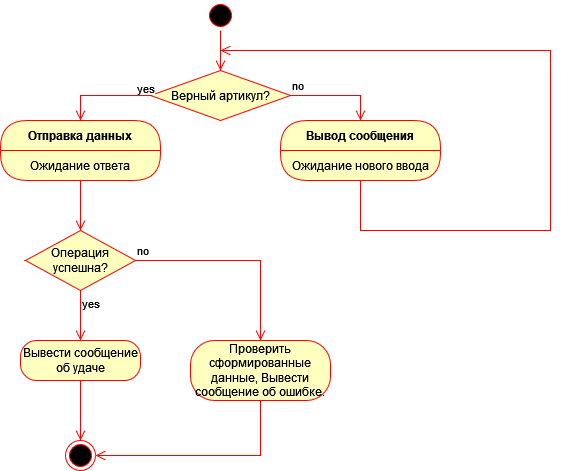

The diagram above was exported from draw.io. Its source (the exported page's mxGraphModel, read from the mxfile embedded in the PNG):
<mxGraphModel dx="1047" dy="603" grid="1" gridSize="10" guides="1" tooltips="1" connect="1" arrows="1" fold="1" page="1" pageScale="1" pageWidth="827" pageHeight="1169" math="0" shadow="0">
  <root>
    <mxCell id="0" />
    <mxCell id="1" parent="0" />
    <mxCell id="nwTNy-ysj1nIaQYbFZNe-1" value="" style="ellipse;html=1;shape=startState;fillColor=#000000;strokeColor=#ff0000;" vertex="1" parent="1">
      <mxGeometry x="385" y="10" width="30" height="30" as="geometry" />
    </mxCell>
    <mxCell id="nwTNy-ysj1nIaQYbFZNe-2" value="" style="edgeStyle=orthogonalEdgeStyle;html=1;verticalAlign=bottom;endArrow=open;endSize=8;strokeColor=#ff0000;rounded=0;entryX=0.5;entryY=0;entryDx=0;entryDy=0;" edge="1" source="nwTNy-ysj1nIaQYbFZNe-1" parent="1" target="nwTNy-ysj1nIaQYbFZNe-26">
      <mxGeometry relative="1" as="geometry">
        <mxPoint x="398" y="70" as="targetPoint" />
      </mxGeometry>
    </mxCell>
    <mxCell id="nwTNy-ysj1nIaQYbFZNe-7" value="" style="ellipse;html=1;shape=endState;fillColor=#000000;strokeColor=#ff0000;" vertex="1" parent="1">
      <mxGeometry x="245" y="450" width="30" height="30" as="geometry" />
    </mxCell>
    <mxCell id="nwTNy-ysj1nIaQYbFZNe-23" value="Отправка данных" style="swimlane;fontStyle=1;align=center;verticalAlign=middle;childLayout=stackLayout;horizontal=1;startSize=30;horizontalStack=0;resizeParent=0;resizeLast=1;container=0;fontColor=#000000;collapsible=0;rounded=1;arcSize=30;strokeColor=#ff0000;fillColor=#ffffc0;swimlaneFillColor=#ffffc0;dropTarget=0;" vertex="1" parent="1">
      <mxGeometry x="180" y="130" width="160" height="60" as="geometry" />
    </mxCell>
    <mxCell id="nwTNy-ysj1nIaQYbFZNe-24" value="Ожидание ответа" style="text;html=1;strokeColor=none;fillColor=none;align=center;verticalAlign=middle;spacingLeft=4;spacingRight=4;whiteSpace=wrap;overflow=hidden;rotatable=0;fontColor=#000000;" vertex="1" parent="nwTNy-ysj1nIaQYbFZNe-23">
      <mxGeometry y="30" width="160" height="30" as="geometry" />
    </mxCell>
    <mxCell id="nwTNy-ysj1nIaQYbFZNe-25" value="" style="edgeStyle=orthogonalEdgeStyle;html=1;verticalAlign=bottom;endArrow=open;endSize=8;strokeColor=#ff0000;rounded=0;entryX=0.5;entryY=0;entryDx=0;entryDy=0;" edge="1" source="nwTNy-ysj1nIaQYbFZNe-23" parent="1" target="nwTNy-ysj1nIaQYbFZNe-35">
      <mxGeometry relative="1" as="geometry">
        <mxPoint x="260" y="240" as="targetPoint" />
        <Array as="points" />
      </mxGeometry>
    </mxCell>
    <mxCell id="nwTNy-ysj1nIaQYbFZNe-26" value="Верный артикул?" style="rhombus;whiteSpace=wrap;html=1;fillColor=#ffffc0;strokeColor=#ff0000;" vertex="1" parent="1">
      <mxGeometry x="330" y="80" width="140" height="50" as="geometry" />
    </mxCell>
    <mxCell id="nwTNy-ysj1nIaQYbFZNe-27" value="no" style="edgeStyle=orthogonalEdgeStyle;html=1;align=left;verticalAlign=bottom;endArrow=open;endSize=8;strokeColor=#ff0000;rounded=0;entryX=0.5;entryY=0;entryDx=0;entryDy=0;" edge="1" source="nwTNy-ysj1nIaQYbFZNe-26" parent="1" target="nwTNy-ysj1nIaQYbFZNe-29">
      <mxGeometry x="-1" relative="1" as="geometry">
        <mxPoint x="560" y="130" as="targetPoint" />
        <Array as="points">
          <mxPoint x="540" y="105" />
        </Array>
      </mxGeometry>
    </mxCell>
    <mxCell id="nwTNy-ysj1nIaQYbFZNe-28" value="yes" style="edgeStyle=orthogonalEdgeStyle;html=1;align=left;verticalAlign=top;endArrow=open;endSize=8;strokeColor=#ff0000;rounded=0;entryX=0.5;entryY=0;entryDx=0;entryDy=0;exitX=0;exitY=0.5;exitDx=0;exitDy=0;" edge="1" source="nwTNy-ysj1nIaQYbFZNe-26" parent="1" target="nwTNy-ysj1nIaQYbFZNe-23">
      <mxGeometry x="-0.6923" y="-20" relative="1" as="geometry">
        <mxPoint x="400" y="180" as="targetPoint" />
        <mxPoint as="offset" />
      </mxGeometry>
    </mxCell>
    <mxCell id="nwTNy-ysj1nIaQYbFZNe-29" value="Вывод сообщения" style="swimlane;fontStyle=1;align=center;verticalAlign=middle;childLayout=stackLayout;horizontal=1;startSize=30;horizontalStack=0;resizeParent=0;resizeLast=1;container=0;fontColor=#000000;collapsible=0;rounded=1;arcSize=30;strokeColor=#ff0000;fillColor=#ffffc0;swimlaneFillColor=#ffffc0;dropTarget=0;" vertex="1" parent="1">
      <mxGeometry x="460" y="130" width="160" height="60" as="geometry" />
    </mxCell>
    <mxCell id="nwTNy-ysj1nIaQYbFZNe-30" value="Ожидание нового ввода" style="text;html=1;strokeColor=none;fillColor=none;align=center;verticalAlign=middle;spacingLeft=4;spacingRight=4;whiteSpace=wrap;overflow=hidden;rotatable=0;fontColor=#000000;" vertex="1" parent="nwTNy-ysj1nIaQYbFZNe-29">
      <mxGeometry y="30" width="160" height="30" as="geometry" />
    </mxCell>
    <mxCell id="nwTNy-ysj1nIaQYbFZNe-31" value="" style="edgeStyle=orthogonalEdgeStyle;html=1;verticalAlign=bottom;endArrow=open;endSize=8;strokeColor=#ff0000;rounded=0;" edge="1" source="nwTNy-ysj1nIaQYbFZNe-29" parent="1">
      <mxGeometry relative="1" as="geometry">
        <mxPoint x="400" y="60" as="targetPoint" />
        <Array as="points">
          <mxPoint x="540" y="240" />
          <mxPoint x="730" y="240" />
          <mxPoint x="730" y="60" />
        </Array>
      </mxGeometry>
    </mxCell>
    <mxCell id="nwTNy-ysj1nIaQYbFZNe-35" value="Операция успешна?" style="rhombus;whiteSpace=wrap;html=1;fillColor=#ffffc0;strokeColor=#ff0000;" vertex="1" parent="1">
      <mxGeometry x="205" y="240" width="110" height="60" as="geometry" />
    </mxCell>
    <mxCell id="nwTNy-ysj1nIaQYbFZNe-36" value="no" style="edgeStyle=orthogonalEdgeStyle;html=1;align=left;verticalAlign=bottom;endArrow=open;endSize=8;strokeColor=#ff0000;rounded=0;entryX=0.5;entryY=0;entryDx=0;entryDy=0;" edge="1" source="nwTNy-ysj1nIaQYbFZNe-35" parent="1" target="nwTNy-ysj1nIaQYbFZNe-40">
      <mxGeometry x="-1" relative="1" as="geometry">
        <mxPoint x="440" y="350" as="targetPoint" />
        <Array as="points">
          <mxPoint x="440" y="270" />
        </Array>
      </mxGeometry>
    </mxCell>
    <mxCell id="nwTNy-ysj1nIaQYbFZNe-37" value="yes" style="edgeStyle=orthogonalEdgeStyle;html=1;align=left;verticalAlign=top;endArrow=open;endSize=8;strokeColor=#ff0000;rounded=0;entryX=0.5;entryY=0;entryDx=0;entryDy=0;" edge="1" source="nwTNy-ysj1nIaQYbFZNe-35" parent="1" target="nwTNy-ysj1nIaQYbFZNe-38">
      <mxGeometry x="-1" relative="1" as="geometry">
        <mxPoint x="260" y="350" as="targetPoint" />
      </mxGeometry>
    </mxCell>
    <mxCell id="nwTNy-ysj1nIaQYbFZNe-38" value="Вывести сообщение об удаче" style="rounded=1;whiteSpace=wrap;html=1;arcSize=40;fontColor=#000000;fillColor=#ffffc0;strokeColor=#ff0000;" vertex="1" parent="1">
      <mxGeometry x="200" y="350" width="120" height="40" as="geometry" />
    </mxCell>
    <mxCell id="nwTNy-ysj1nIaQYbFZNe-39" value="" style="edgeStyle=orthogonalEdgeStyle;html=1;verticalAlign=bottom;endArrow=open;endSize=8;strokeColor=#ff0000;rounded=0;entryX=0.5;entryY=0;entryDx=0;entryDy=0;" edge="1" source="nwTNy-ysj1nIaQYbFZNe-38" parent="1" target="nwTNy-ysj1nIaQYbFZNe-7">
      <mxGeometry relative="1" as="geometry">
        <mxPoint x="290" y="420" as="targetPoint" />
      </mxGeometry>
    </mxCell>
    <mxCell id="nwTNy-ysj1nIaQYbFZNe-40" value="Проверить сформированные данные, Вывести сообщение об ошибке." style="rounded=1;whiteSpace=wrap;html=1;arcSize=40;fontColor=#000000;fillColor=#ffffc0;strokeColor=#ff0000;" vertex="1" parent="1">
      <mxGeometry x="370" y="350" width="140" height="60" as="geometry" />
    </mxCell>
    <mxCell id="nwTNy-ysj1nIaQYbFZNe-41" value="" style="edgeStyle=orthogonalEdgeStyle;html=1;verticalAlign=bottom;endArrow=open;endSize=8;strokeColor=#ff0000;rounded=0;entryX=1;entryY=0.5;entryDx=0;entryDy=0;" edge="1" source="nwTNy-ysj1nIaQYbFZNe-40" parent="1" target="nwTNy-ysj1nIaQYbFZNe-7">
      <mxGeometry relative="1" as="geometry">
        <mxPoint x="440" y="450" as="targetPoint" />
        <Array as="points">
          <mxPoint x="440" y="465" />
        </Array>
      </mxGeometry>
    </mxCell>
  </root>
</mxGraphModel>